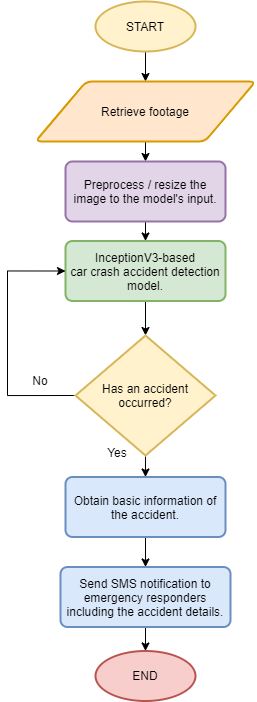

The diagram above was exported from draw.io. Its source (the exported page's mxGraphModel, read from the mxfile embedded in the PNG):
<mxGraphModel dx="2032" dy="687" grid="1" gridSize="10" guides="1" tooltips="1" connect="1" arrows="1" fold="1" page="1" pageScale="1" pageWidth="827" pageHeight="1169" math="0" shadow="0">
  <root>
    <mxCell id="WIyWlLk6GJQsqaUBKTNV-0" />
    <mxCell id="WIyWlLk6GJQsqaUBKTNV-1" parent="WIyWlLk6GJQsqaUBKTNV-0" />
    <mxCell id="PJ_j1x3K9BafVdnx8JG4-12" style="edgeStyle=orthogonalEdgeStyle;rounded=1;orthogonalLoop=1;jettySize=auto;html=1;exitX=0.5;exitY=1;exitDx=0;exitDy=0;entryX=0.5;entryY=0;entryDx=0;entryDy=0;exitPerimeter=0;" parent="WIyWlLk6GJQsqaUBKTNV-1" source="PJ_j1x3K9BafVdnx8JG4-37" target="PJ_j1x3K9BafVdnx8JG4-35" edge="1">
      <mxGeometry relative="1" as="geometry">
        <mxPoint x="-398" y="200" as="sourcePoint" />
        <mxPoint x="-393" y="260" as="targetPoint" />
      </mxGeometry>
    </mxCell>
    <mxCell id="PJ_j1x3K9BafVdnx8JG4-24" style="edgeStyle=orthogonalEdgeStyle;rounded=1;orthogonalLoop=1;jettySize=auto;html=1;exitX=0.5;exitY=1;exitDx=0;exitDy=0;entryX=0.5;entryY=0;entryDx=0;entryDy=0;exitPerimeter=0;" parent="WIyWlLk6GJQsqaUBKTNV-1" source="PJ_j1x3K9BafVdnx8JG4-36" target="1ICQgReLnfiIvhP6BBDh-3" edge="1">
      <mxGeometry relative="1" as="geometry">
        <mxPoint x="-400" y="645.4999999999999" as="sourcePoint" />
        <mxPoint x="-400" y="635.5" as="targetPoint" />
      </mxGeometry>
    </mxCell>
    <mxCell id="PJ_j1x3K9BafVdnx8JG4-14" value="No" style="text;html=1;strokeColor=none;fillColor=none;align=center;verticalAlign=middle;whiteSpace=wrap;rounded=0;" parent="WIyWlLk6GJQsqaUBKTNV-1" vertex="1">
      <mxGeometry x="-535" y="514" width="60" height="30" as="geometry" />
    </mxCell>
    <mxCell id="PJ_j1x3K9BafVdnx8JG4-15" value="Yes" style="text;html=1;strokeColor=none;fillColor=none;align=center;verticalAlign=middle;whiteSpace=wrap;rounded=0;" parent="WIyWlLk6GJQsqaUBKTNV-1" vertex="1">
      <mxGeometry x="-458" y="585.5" width="60" height="30" as="geometry" />
    </mxCell>
    <mxCell id="3SNbzd3iOcQ8QZhCoeAO-2" style="edgeStyle=orthogonalEdgeStyle;rounded=0;orthogonalLoop=1;jettySize=auto;html=1;exitX=0.5;exitY=1;exitDx=0;exitDy=0;exitPerimeter=0;entryX=0.5;entryY=0;entryDx=0;entryDy=0;" parent="WIyWlLk6GJQsqaUBKTNV-1" target="3SNbzd3iOcQ8QZhCoeAO-0" edge="1">
      <mxGeometry relative="1" as="geometry">
        <mxPoint x="-400" y="685.5" as="sourcePoint" />
      </mxGeometry>
    </mxCell>
    <mxCell id="uZlnAVck6TmtQqg-sQBy-6" style="edgeStyle=orthogonalEdgeStyle;rounded=0;orthogonalLoop=1;jettySize=auto;html=1;exitX=0.5;exitY=1;exitDx=0;exitDy=0;entryX=0.5;entryY=0;entryDx=0;entryDy=0;entryPerimeter=0;" parent="WIyWlLk6GJQsqaUBKTNV-1" source="PJ_j1x3K9BafVdnx8JG4-34" target="PJ_j1x3K9BafVdnx8JG4-36" edge="1">
      <mxGeometry relative="1" as="geometry" />
    </mxCell>
    <mxCell id="PJ_j1x3K9BafVdnx8JG4-34" value="InceptionV3-based&lt;br&gt;car crash accident detection model." style="rounded=1;whiteSpace=wrap;html=1;absoluteArcSize=1;arcSize=14;strokeWidth=2;fontSize=12;fillColor=#d5e8d4;strokeColor=#82b366;" parent="WIyWlLk6GJQsqaUBKTNV-1" vertex="1">
      <mxGeometry x="-480" y="389.5" width="160" height="60" as="geometry" />
    </mxCell>
    <mxCell id="uZlnAVck6TmtQqg-sQBy-4" style="edgeStyle=orthogonalEdgeStyle;rounded=0;orthogonalLoop=1;jettySize=auto;html=1;exitX=0.5;exitY=1;exitDx=0;exitDy=0;entryX=0.5;entryY=0;entryDx=0;entryDy=0;" parent="WIyWlLk6GJQsqaUBKTNV-1" source="PJ_j1x3K9BafVdnx8JG4-35" target="uZlnAVck6TmtQqg-sQBy-3" edge="1">
      <mxGeometry relative="1" as="geometry" />
    </mxCell>
    <mxCell id="PJ_j1x3K9BafVdnx8JG4-35" value="Retrieve footage" style="shape=parallelogram;html=1;strokeWidth=2;perimeter=parallelogramPerimeter;whiteSpace=wrap;rounded=1;arcSize=12;size=0.23;fontSize=12;fillColor=#ffe6cc;strokeColor=#d79b00;" parent="WIyWlLk6GJQsqaUBKTNV-1" vertex="1">
      <mxGeometry x="-510" y="230" width="220" height="60" as="geometry" />
    </mxCell>
    <mxCell id="T_VdZDXZkwJuGa_jbplB-2" style="edgeStyle=orthogonalEdgeStyle;rounded=0;orthogonalLoop=1;jettySize=auto;html=1;exitX=0;exitY=0.5;exitDx=0;exitDy=0;exitPerimeter=0;entryX=0;entryY=0.5;entryDx=0;entryDy=0;" parent="WIyWlLk6GJQsqaUBKTNV-1" source="PJ_j1x3K9BafVdnx8JG4-36" target="PJ_j1x3K9BafVdnx8JG4-34" edge="1">
      <mxGeometry relative="1" as="geometry">
        <mxPoint x="-475" y="438" as="targetPoint" />
        <Array as="points">
          <mxPoint x="-538" y="544.5" />
          <mxPoint x="-538" y="419.5" />
        </Array>
      </mxGeometry>
    </mxCell>
    <mxCell id="PJ_j1x3K9BafVdnx8JG4-36" value="Has an accident occurred?" style="strokeWidth=2;html=1;shape=mxgraph.flowchart.decision;whiteSpace=wrap;fontSize=12;fillColor=#fff2cc;strokeColor=#d6b656;" parent="WIyWlLk6GJQsqaUBKTNV-1" vertex="1">
      <mxGeometry x="-470" y="484" width="140" height="120" as="geometry" />
    </mxCell>
    <mxCell id="PJ_j1x3K9BafVdnx8JG4-37" value="&lt;span style=&quot;&quot;&gt;START&lt;/span&gt;" style="strokeWidth=2;html=1;shape=mxgraph.flowchart.start_1;whiteSpace=wrap;fontSize=12;fillColor=#fff2cc;strokeColor=#d6b656;" parent="WIyWlLk6GJQsqaUBKTNV-1" vertex="1">
      <mxGeometry x="-450" y="150" width="100" height="50" as="geometry" />
    </mxCell>
    <mxCell id="1ICQgReLnfiIvhP6BBDh-3" value="Obtain basic information of the accident." style="rounded=1;whiteSpace=wrap;html=1;absoluteArcSize=1;arcSize=14;strokeWidth=2;fontSize=12;fillColor=#dae8fc;strokeColor=#6c8ebf;" parent="WIyWlLk6GJQsqaUBKTNV-1" vertex="1">
      <mxGeometry x="-480" y="625.5" width="160" height="60" as="geometry" />
    </mxCell>
    <mxCell id="3SNbzd3iOcQ8QZhCoeAO-3" style="edgeStyle=orthogonalEdgeStyle;rounded=0;orthogonalLoop=1;jettySize=auto;html=1;exitX=0.5;exitY=1;exitDx=0;exitDy=0;entryX=0.5;entryY=0;entryDx=0;entryDy=0;entryPerimeter=0;" parent="WIyWlLk6GJQsqaUBKTNV-1" source="3SNbzd3iOcQ8QZhCoeAO-0" target="uZlnAVck6TmtQqg-sQBy-1" edge="1">
      <mxGeometry relative="1" as="geometry">
        <mxPoint x="-400" y="795.5" as="targetPoint" />
      </mxGeometry>
    </mxCell>
    <mxCell id="3SNbzd3iOcQ8QZhCoeAO-0" value="Send SMS notification to emergency responders including the accident details." style="rounded=1;whiteSpace=wrap;html=1;absoluteArcSize=1;arcSize=14;strokeWidth=2;fontSize=12;fillColor=#dae8fc;strokeColor=#6c8ebf;" parent="WIyWlLk6GJQsqaUBKTNV-1" vertex="1">
      <mxGeometry x="-485" y="715.5" width="170" height="60" as="geometry" />
    </mxCell>
    <mxCell id="uZlnAVck6TmtQqg-sQBy-1" value="END" style="strokeWidth=2;html=1;shape=mxgraph.flowchart.start_1;whiteSpace=wrap;fontSize=12;fillColor=#f8cecc;strokeColor=#b85450;" parent="WIyWlLk6GJQsqaUBKTNV-1" vertex="1">
      <mxGeometry x="-450" y="799.5" width="100" height="50" as="geometry" />
    </mxCell>
    <mxCell id="uZlnAVck6TmtQqg-sQBy-7" style="edgeStyle=orthogonalEdgeStyle;rounded=0;orthogonalLoop=1;jettySize=auto;html=1;exitX=0.5;exitY=1;exitDx=0;exitDy=0;entryX=0.5;entryY=0;entryDx=0;entryDy=0;" parent="WIyWlLk6GJQsqaUBKTNV-1" source="uZlnAVck6TmtQqg-sQBy-3" target="PJ_j1x3K9BafVdnx8JG4-34" edge="1">
      <mxGeometry relative="1" as="geometry" />
    </mxCell>
    <mxCell id="uZlnAVck6TmtQqg-sQBy-3" value="Preprocess / resize the image to the model's input." style="rounded=1;whiteSpace=wrap;html=1;absoluteArcSize=1;arcSize=14;strokeWidth=2;fontSize=12;fillColor=#e1d5e7;strokeColor=#9673a6;" parent="WIyWlLk6GJQsqaUBKTNV-1" vertex="1">
      <mxGeometry x="-480" y="310" width="160" height="60" as="geometry" />
    </mxCell>
  </root>
</mxGraphModel>